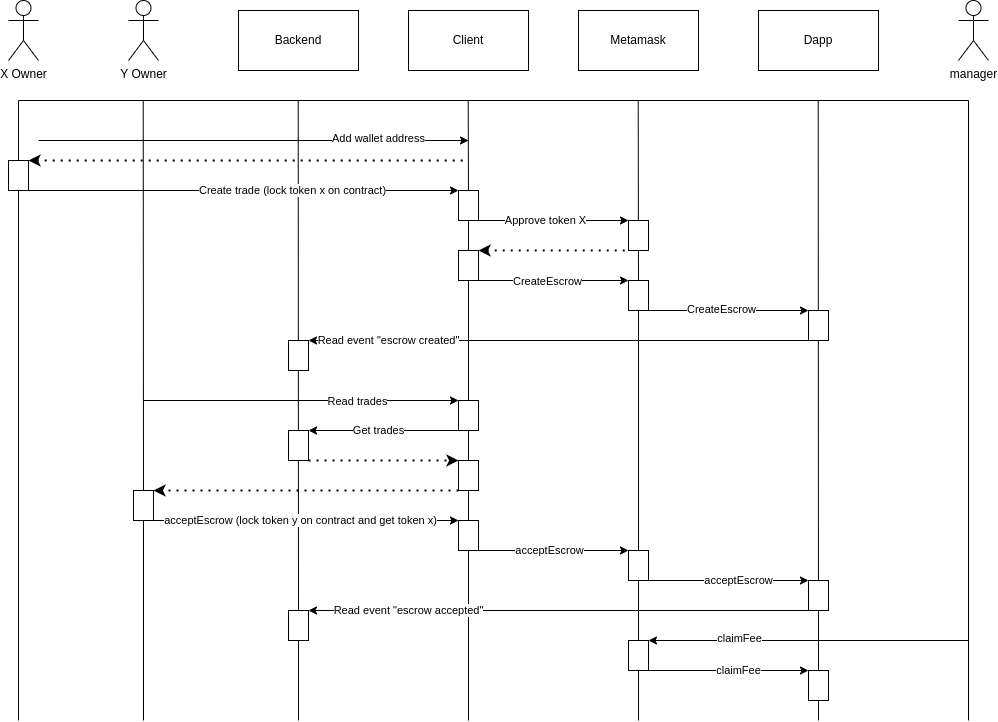

The diagram above was exported from draw.io. Its source (the exported page's mxGraphModel, read from the mxfile embedded in the PNG):
<mxGraphModel dx="1718" dy="494" grid="1" gridSize="10" guides="1" tooltips="1" connect="1" arrows="1" fold="1" page="0" pageScale="1" pageWidth="827" pageHeight="1169" math="0" shadow="0">
  <root>
    <mxCell id="0" />
    <mxCell id="1" parent="0" />
    <mxCell id="Ec-TCtzQb_xGLB4BRTtd-31" value="X Owner" style="shape=umlActor;verticalLabelPosition=bottom;verticalAlign=top;html=1;outlineConnect=0;" parent="1" vertex="1">
      <mxGeometry x="230" y="560" width="30" height="60" as="geometry" />
    </mxCell>
    <mxCell id="Ec-TCtzQb_xGLB4BRTtd-32" value="Y Owner" style="shape=umlActor;verticalLabelPosition=bottom;verticalAlign=top;html=1;outlineConnect=0;" parent="1" vertex="1">
      <mxGeometry x="350" y="560" width="30" height="60" as="geometry" />
    </mxCell>
    <mxCell id="Ec-TCtzQb_xGLB4BRTtd-33" value="Backend" style="rounded=0;whiteSpace=wrap;html=1;" parent="1" vertex="1">
      <mxGeometry x="460" y="570" width="120" height="60" as="geometry" />
    </mxCell>
    <mxCell id="Ec-TCtzQb_xGLB4BRTtd-54" value="Metamask" style="rounded=0;whiteSpace=wrap;html=1;" parent="1" vertex="1">
      <mxGeometry x="800" y="570" width="120" height="60" as="geometry" />
    </mxCell>
    <mxCell id="RBSB664dJUqIFKA1YDUn-1" value="Dapp" style="rounded=0;whiteSpace=wrap;html=1;" vertex="1" parent="1">
      <mxGeometry x="980" y="570" width="120" height="60" as="geometry" />
    </mxCell>
    <mxCell id="RBSB664dJUqIFKA1YDUn-4" value="Client" style="rounded=0;whiteSpace=wrap;html=1;" vertex="1" parent="1">
      <mxGeometry x="630" y="570" width="120" height="60" as="geometry" />
    </mxCell>
    <mxCell id="RBSB664dJUqIFKA1YDUn-5" value="" style="endArrow=none;html=1;rounded=0;" edge="1" parent="1">
      <mxGeometry width="50" height="50" relative="1" as="geometry">
        <mxPoint x="240" y="660" as="sourcePoint" />
        <mxPoint x="1190" y="660" as="targetPoint" />
      </mxGeometry>
    </mxCell>
    <mxCell id="RBSB664dJUqIFKA1YDUn-6" value="" style="endArrow=none;html=1;rounded=0;" edge="1" parent="1">
      <mxGeometry width="50" height="50" relative="1" as="geometry">
        <mxPoint x="240" y="1280" as="sourcePoint" />
        <mxPoint x="240" y="660" as="targetPoint" />
      </mxGeometry>
    </mxCell>
    <mxCell id="RBSB664dJUqIFKA1YDUn-7" value="" style="endArrow=none;html=1;rounded=0;startArrow=none;" edge="1" parent="1" source="RBSB664dJUqIFKA1YDUn-65">
      <mxGeometry width="50" height="50" relative="1" as="geometry">
        <mxPoint x="520" y="1320" as="sourcePoint" />
        <mxPoint x="519.71" y="660" as="targetPoint" />
      </mxGeometry>
    </mxCell>
    <mxCell id="RBSB664dJUqIFKA1YDUn-8" value="" style="endArrow=none;html=1;rounded=0;startArrow=none;" edge="1" parent="1" source="RBSB664dJUqIFKA1YDUn-53">
      <mxGeometry width="50" height="50" relative="1" as="geometry">
        <mxPoint x="365" y="1210" as="sourcePoint" />
        <mxPoint x="364.71000000000004" y="660" as="targetPoint" />
      </mxGeometry>
    </mxCell>
    <mxCell id="RBSB664dJUqIFKA1YDUn-9" value="" style="endArrow=none;html=1;rounded=0;startArrow=none;" edge="1" parent="1" source="RBSB664dJUqIFKA1YDUn-21">
      <mxGeometry width="50" height="50" relative="1" as="geometry">
        <mxPoint x="689.71" y="1080" as="sourcePoint" />
        <mxPoint x="689.71" y="660" as="targetPoint" />
      </mxGeometry>
    </mxCell>
    <mxCell id="RBSB664dJUqIFKA1YDUn-10" value="" style="endArrow=none;html=1;rounded=0;startArrow=none;" edge="1" parent="1" source="RBSB664dJUqIFKA1YDUn-29">
      <mxGeometry width="50" height="50" relative="1" as="geometry">
        <mxPoint x="859.71" y="1080" as="sourcePoint" />
        <mxPoint x="859.71" y="660" as="targetPoint" />
      </mxGeometry>
    </mxCell>
    <mxCell id="RBSB664dJUqIFKA1YDUn-11" value="" style="endArrow=none;html=1;rounded=0;startArrow=none;" edge="1" parent="1" source="RBSB664dJUqIFKA1YDUn-76">
      <mxGeometry width="50" height="50" relative="1" as="geometry">
        <mxPoint x="1040" y="1320" as="sourcePoint" />
        <mxPoint x="1039.71" y="660" as="targetPoint" />
      </mxGeometry>
    </mxCell>
    <mxCell id="RBSB664dJUqIFKA1YDUn-12" value="" style="endArrow=classic;html=1;rounded=0;" edge="1" parent="1">
      <mxGeometry width="50" height="50" relative="1" as="geometry">
        <mxPoint x="260" y="700" as="sourcePoint" />
        <mxPoint x="690" y="700" as="targetPoint" />
      </mxGeometry>
    </mxCell>
    <mxCell id="RBSB664dJUqIFKA1YDUn-13" value="Add wallet address" style="edgeLabel;html=1;align=center;verticalAlign=middle;resizable=0;points=[];" vertex="1" connectable="0" parent="RBSB664dJUqIFKA1YDUn-12">
      <mxGeometry x="0.3176" y="2" relative="1" as="geometry">
        <mxPoint x="56" as="offset" />
      </mxGeometry>
    </mxCell>
    <mxCell id="RBSB664dJUqIFKA1YDUn-14" value="" style="endArrow=none;dashed=1;html=1;dashPattern=1 3;strokeWidth=2;rounded=0;startArrow=classic;startFill=1;exitX=1;exitY=0;exitDx=0;exitDy=0;" edge="1" parent="1" source="RBSB664dJUqIFKA1YDUn-18">
      <mxGeometry width="50" height="50" relative="1" as="geometry">
        <mxPoint x="260" y="710" as="sourcePoint" />
        <mxPoint x="690" y="720" as="targetPoint" />
      </mxGeometry>
    </mxCell>
    <mxCell id="RBSB664dJUqIFKA1YDUn-16" value="" style="endArrow=classic;html=1;rounded=0;startArrow=none;exitX=1;exitY=1;exitDx=0;exitDy=0;entryX=0;entryY=0;entryDx=0;entryDy=0;" edge="1" parent="1" source="RBSB664dJUqIFKA1YDUn-18" target="RBSB664dJUqIFKA1YDUn-21">
      <mxGeometry width="50" height="50" relative="1" as="geometry">
        <mxPoint x="300" y="760" as="sourcePoint" />
        <mxPoint x="690" y="750" as="targetPoint" />
      </mxGeometry>
    </mxCell>
    <mxCell id="RBSB664dJUqIFKA1YDUn-17" value="Create trade (lock token x on contract)" style="edgeLabel;html=1;align=center;verticalAlign=middle;resizable=0;points=[];" vertex="1" connectable="0" parent="RBSB664dJUqIFKA1YDUn-16">
      <mxGeometry x="0.3176" y="2" relative="1" as="geometry">
        <mxPoint x="-20" y="2" as="offset" />
      </mxGeometry>
    </mxCell>
    <mxCell id="RBSB664dJUqIFKA1YDUn-18" value="" style="rounded=0;whiteSpace=wrap;html=1;" vertex="1" parent="1">
      <mxGeometry x="230" y="720" width="20" height="30" as="geometry" />
    </mxCell>
    <mxCell id="RBSB664dJUqIFKA1YDUn-21" value="" style="rounded=0;whiteSpace=wrap;html=1;" vertex="1" parent="1">
      <mxGeometry x="680" y="750" width="20" height="30" as="geometry" />
    </mxCell>
    <mxCell id="RBSB664dJUqIFKA1YDUn-22" value="" style="endArrow=none;html=1;rounded=0;startArrow=none;" edge="1" parent="1" source="RBSB664dJUqIFKA1YDUn-27" target="RBSB664dJUqIFKA1YDUn-21">
      <mxGeometry width="50" height="50" relative="1" as="geometry">
        <mxPoint x="689.71" y="1080" as="sourcePoint" />
        <mxPoint x="689.71" y="660" as="targetPoint" />
      </mxGeometry>
    </mxCell>
    <mxCell id="RBSB664dJUqIFKA1YDUn-23" value="" style="rounded=0;whiteSpace=wrap;html=1;" vertex="1" parent="1">
      <mxGeometry x="850" y="780" width="20" height="30" as="geometry" />
    </mxCell>
    <mxCell id="RBSB664dJUqIFKA1YDUn-24" value="" style="endArrow=classic;html=1;rounded=0;exitX=1;exitY=1;exitDx=0;exitDy=0;entryX=0;entryY=0;entryDx=0;entryDy=0;" edge="1" parent="1" source="RBSB664dJUqIFKA1YDUn-21" target="RBSB664dJUqIFKA1YDUn-23">
      <mxGeometry width="50" height="50" relative="1" as="geometry">
        <mxPoint x="640" y="870" as="sourcePoint" />
        <mxPoint x="690" y="820" as="targetPoint" />
      </mxGeometry>
    </mxCell>
    <mxCell id="RBSB664dJUqIFKA1YDUn-25" value="Approve token X" style="edgeLabel;html=1;align=center;verticalAlign=middle;resizable=0;points=[];" vertex="1" connectable="0" parent="RBSB664dJUqIFKA1YDUn-24">
      <mxGeometry x="-0.1067" relative="1" as="geometry">
        <mxPoint as="offset" />
      </mxGeometry>
    </mxCell>
    <mxCell id="RBSB664dJUqIFKA1YDUn-26" value="" style="endArrow=none;dashed=1;html=1;dashPattern=1 3;strokeWidth=2;rounded=0;startArrow=classic;startFill=1;exitX=1;exitY=0;exitDx=0;exitDy=0;entryX=0;entryY=1;entryDx=0;entryDy=0;" edge="1" parent="1" source="RBSB664dJUqIFKA1YDUn-27" target="RBSB664dJUqIFKA1YDUn-23">
      <mxGeometry width="50" height="50" relative="1" as="geometry">
        <mxPoint x="430" y="810" as="sourcePoint" />
        <mxPoint x="850" y="810" as="targetPoint" />
      </mxGeometry>
    </mxCell>
    <mxCell id="RBSB664dJUqIFKA1YDUn-27" value="" style="rounded=0;whiteSpace=wrap;html=1;" vertex="1" parent="1">
      <mxGeometry x="680" y="810" width="20" height="30" as="geometry" />
    </mxCell>
    <mxCell id="RBSB664dJUqIFKA1YDUn-28" value="" style="endArrow=none;html=1;rounded=0;startArrow=none;" edge="1" parent="1" source="RBSB664dJUqIFKA1YDUn-46" target="RBSB664dJUqIFKA1YDUn-27">
      <mxGeometry width="50" height="50" relative="1" as="geometry">
        <mxPoint x="689.71" y="1080" as="sourcePoint" />
        <mxPoint x="689.9861904761904" y="780" as="targetPoint" />
      </mxGeometry>
    </mxCell>
    <mxCell id="RBSB664dJUqIFKA1YDUn-29" value="" style="rounded=0;whiteSpace=wrap;html=1;" vertex="1" parent="1">
      <mxGeometry x="850" y="840" width="20" height="30" as="geometry" />
    </mxCell>
    <mxCell id="RBSB664dJUqIFKA1YDUn-30" value="" style="endArrow=none;html=1;rounded=0;startArrow=none;" edge="1" parent="1" source="RBSB664dJUqIFKA1YDUn-73" target="RBSB664dJUqIFKA1YDUn-29">
      <mxGeometry width="50" height="50" relative="1" as="geometry">
        <mxPoint x="860" y="1320" as="sourcePoint" />
        <mxPoint x="859.71" y="660" as="targetPoint" />
      </mxGeometry>
    </mxCell>
    <mxCell id="RBSB664dJUqIFKA1YDUn-31" value="" style="endArrow=classic;html=1;rounded=0;exitX=1;exitY=1;exitDx=0;exitDy=0;entryX=0;entryY=0;entryDx=0;entryDy=0;" edge="1" parent="1" source="RBSB664dJUqIFKA1YDUn-27" target="RBSB664dJUqIFKA1YDUn-29">
      <mxGeometry width="50" height="50" relative="1" as="geometry">
        <mxPoint x="750" y="950" as="sourcePoint" />
        <mxPoint x="800" y="900" as="targetPoint" />
      </mxGeometry>
    </mxCell>
    <mxCell id="RBSB664dJUqIFKA1YDUn-32" value="CreateEscrow" style="edgeLabel;html=1;align=center;verticalAlign=middle;resizable=0;points=[];" vertex="1" connectable="0" parent="RBSB664dJUqIFKA1YDUn-31">
      <mxGeometry x="-0.0849" y="-1" relative="1" as="geometry">
        <mxPoint as="offset" />
      </mxGeometry>
    </mxCell>
    <mxCell id="RBSB664dJUqIFKA1YDUn-33" value="" style="rounded=0;whiteSpace=wrap;html=1;" vertex="1" parent="1">
      <mxGeometry x="1030" y="870" width="20" height="30" as="geometry" />
    </mxCell>
    <mxCell id="RBSB664dJUqIFKA1YDUn-34" value="" style="endArrow=classic;html=1;rounded=0;exitX=1;exitY=1;exitDx=0;exitDy=0;entryX=0;entryY=0;entryDx=0;entryDy=0;" edge="1" parent="1" source="RBSB664dJUqIFKA1YDUn-29" target="RBSB664dJUqIFKA1YDUn-33">
      <mxGeometry width="50" height="50" relative="1" as="geometry">
        <mxPoint x="690" y="950" as="sourcePoint" />
        <mxPoint x="740" y="900" as="targetPoint" />
      </mxGeometry>
    </mxCell>
    <mxCell id="RBSB664dJUqIFKA1YDUn-35" value="CreateEscrow" style="edgeLabel;html=1;align=center;verticalAlign=middle;resizable=0;points=[];" vertex="1" connectable="0" parent="RBSB664dJUqIFKA1YDUn-34">
      <mxGeometry x="-0.0983" y="1" relative="1" as="geometry">
        <mxPoint as="offset" />
      </mxGeometry>
    </mxCell>
    <mxCell id="RBSB664dJUqIFKA1YDUn-36" value="" style="rounded=0;whiteSpace=wrap;html=1;" vertex="1" parent="1">
      <mxGeometry x="510" y="900" width="20" height="30" as="geometry" />
    </mxCell>
    <mxCell id="RBSB664dJUqIFKA1YDUn-37" value="" style="endArrow=classic;html=1;rounded=0;exitX=0;exitY=1;exitDx=0;exitDy=0;entryX=1;entryY=0;entryDx=0;entryDy=0;" edge="1" parent="1" source="RBSB664dJUqIFKA1YDUn-33" target="RBSB664dJUqIFKA1YDUn-36">
      <mxGeometry width="50" height="50" relative="1" as="geometry">
        <mxPoint x="690" y="950" as="sourcePoint" />
        <mxPoint x="740" y="900" as="targetPoint" />
      </mxGeometry>
    </mxCell>
    <mxCell id="RBSB664dJUqIFKA1YDUn-40" value="Read event &quot;escrow created&quot;" style="edgeLabel;html=1;align=center;verticalAlign=middle;resizable=0;points=[];" vertex="1" connectable="0" parent="RBSB664dJUqIFKA1YDUn-37">
      <mxGeometry x="0.7142" y="1" relative="1" as="geometry">
        <mxPoint x="8" y="-1" as="offset" />
      </mxGeometry>
    </mxCell>
    <mxCell id="RBSB664dJUqIFKA1YDUn-44" value="" style="endArrow=classic;html=1;rounded=0;entryX=0;entryY=0;entryDx=0;entryDy=0;" edge="1" parent="1" target="RBSB664dJUqIFKA1YDUn-46">
      <mxGeometry width="50" height="50" relative="1" as="geometry">
        <mxPoint x="365" y="960" as="sourcePoint" />
        <mxPoint x="675" y="960" as="targetPoint" />
      </mxGeometry>
    </mxCell>
    <mxCell id="RBSB664dJUqIFKA1YDUn-45" value="Read trades" style="edgeLabel;html=1;align=center;verticalAlign=middle;resizable=0;points=[];" vertex="1" connectable="0" parent="RBSB664dJUqIFKA1YDUn-44">
      <mxGeometry x="0.353" y="-1" relative="1" as="geometry">
        <mxPoint as="offset" />
      </mxGeometry>
    </mxCell>
    <mxCell id="RBSB664dJUqIFKA1YDUn-46" value="" style="rounded=0;whiteSpace=wrap;html=1;" vertex="1" parent="1">
      <mxGeometry x="680" y="960" width="20" height="30" as="geometry" />
    </mxCell>
    <mxCell id="RBSB664dJUqIFKA1YDUn-47" value="" style="endArrow=none;html=1;rounded=0;" edge="1" parent="1" target="RBSB664dJUqIFKA1YDUn-46">
      <mxGeometry width="50" height="50" relative="1" as="geometry">
        <mxPoint x="690" y="1280" as="sourcePoint" />
        <mxPoint x="689.9829411764708" y="840" as="targetPoint" />
      </mxGeometry>
    </mxCell>
    <mxCell id="RBSB664dJUqIFKA1YDUn-48" value="" style="rounded=0;whiteSpace=wrap;html=1;" vertex="1" parent="1">
      <mxGeometry x="510" y="990" width="20" height="30" as="geometry" />
    </mxCell>
    <mxCell id="RBSB664dJUqIFKA1YDUn-49" value="" style="endArrow=classic;html=1;rounded=0;exitX=0;exitY=1;exitDx=0;exitDy=0;entryX=1;entryY=0;entryDx=0;entryDy=0;" edge="1" parent="1" source="RBSB664dJUqIFKA1YDUn-46" target="RBSB664dJUqIFKA1YDUn-48">
      <mxGeometry width="50" height="50" relative="1" as="geometry">
        <mxPoint x="600" y="990" as="sourcePoint" />
        <mxPoint x="650" y="940" as="targetPoint" />
      </mxGeometry>
    </mxCell>
    <mxCell id="RBSB664dJUqIFKA1YDUn-50" value="Get trades" style="edgeLabel;html=1;align=center;verticalAlign=middle;resizable=0;points=[];" vertex="1" connectable="0" parent="1">
      <mxGeometry x="599.9985714285714" y="990" as="geometry" />
    </mxCell>
    <mxCell id="RBSB664dJUqIFKA1YDUn-51" value="" style="rounded=0;whiteSpace=wrap;html=1;" vertex="1" parent="1">
      <mxGeometry x="680" y="1020" width="20" height="30" as="geometry" />
    </mxCell>
    <mxCell id="RBSB664dJUqIFKA1YDUn-52" value="" style="endArrow=classic;dashed=1;html=1;dashPattern=1 3;strokeWidth=2;rounded=0;exitX=1;exitY=1;exitDx=0;exitDy=0;entryX=0;entryY=0;entryDx=0;entryDy=0;startArrow=none;startFill=0;endFill=1;" edge="1" parent="1" source="RBSB664dJUqIFKA1YDUn-48" target="RBSB664dJUqIFKA1YDUn-51">
      <mxGeometry width="50" height="50" relative="1" as="geometry">
        <mxPoint x="640" y="990" as="sourcePoint" />
        <mxPoint x="690" y="940" as="targetPoint" />
      </mxGeometry>
    </mxCell>
    <mxCell id="RBSB664dJUqIFKA1YDUn-53" value="" style="rounded=0;whiteSpace=wrap;html=1;" vertex="1" parent="1">
      <mxGeometry x="355" y="1050" width="20" height="30" as="geometry" />
    </mxCell>
    <mxCell id="RBSB664dJUqIFKA1YDUn-54" value="" style="endArrow=none;html=1;rounded=0;" edge="1" parent="1" target="RBSB664dJUqIFKA1YDUn-53">
      <mxGeometry width="50" height="50" relative="1" as="geometry">
        <mxPoint x="365" y="1280" as="sourcePoint" />
        <mxPoint x="364.71000000000026" y="660" as="targetPoint" />
      </mxGeometry>
    </mxCell>
    <mxCell id="RBSB664dJUqIFKA1YDUn-55" value="" style="endArrow=classic;dashed=1;html=1;dashPattern=1 3;strokeWidth=2;rounded=0;exitX=0;exitY=1;exitDx=0;exitDy=0;entryX=1;entryY=0;entryDx=0;entryDy=0;startArrow=none;startFill=0;endFill=1;" edge="1" parent="1" source="RBSB664dJUqIFKA1YDUn-51" target="RBSB664dJUqIFKA1YDUn-53">
      <mxGeometry width="50" height="50" relative="1" as="geometry">
        <mxPoint x="540" y="1030" as="sourcePoint" />
        <mxPoint x="690" y="1030" as="targetPoint" />
      </mxGeometry>
    </mxCell>
    <mxCell id="RBSB664dJUqIFKA1YDUn-56" value="" style="rounded=0;whiteSpace=wrap;html=1;" vertex="1" parent="1">
      <mxGeometry x="680" y="1080" width="20" height="30" as="geometry" />
    </mxCell>
    <mxCell id="RBSB664dJUqIFKA1YDUn-57" value="" style="endArrow=classic;html=1;rounded=0;exitX=1;exitY=1;exitDx=0;exitDy=0;entryX=0;entryY=0;entryDx=0;entryDy=0;" edge="1" parent="1" source="RBSB664dJUqIFKA1YDUn-53" target="RBSB664dJUqIFKA1YDUn-56">
      <mxGeometry width="50" height="50" relative="1" as="geometry">
        <mxPoint x="720" y="1040" as="sourcePoint" />
        <mxPoint x="770" y="990" as="targetPoint" />
      </mxGeometry>
    </mxCell>
    <mxCell id="RBSB664dJUqIFKA1YDUn-58" value="acceptEscrow (lock token y on contract and get token x)" style="edgeLabel;html=1;align=center;verticalAlign=middle;resizable=0;points=[];" vertex="1" connectable="0" parent="RBSB664dJUqIFKA1YDUn-57">
      <mxGeometry x="0.2802" relative="1" as="geometry">
        <mxPoint x="-48" as="offset" />
      </mxGeometry>
    </mxCell>
    <mxCell id="RBSB664dJUqIFKA1YDUn-59" value="" style="rounded=0;whiteSpace=wrap;html=1;" vertex="1" parent="1">
      <mxGeometry x="850" y="1110" width="20" height="30" as="geometry" />
    </mxCell>
    <mxCell id="RBSB664dJUqIFKA1YDUn-60" value="" style="endArrow=classic;html=1;rounded=0;exitX=1;exitY=1;exitDx=0;exitDy=0;entryX=0;entryY=0;entryDx=0;entryDy=0;" edge="1" parent="1" source="RBSB664dJUqIFKA1YDUn-56" target="RBSB664dJUqIFKA1YDUn-59">
      <mxGeometry width="50" height="50" relative="1" as="geometry">
        <mxPoint x="740" y="1050" as="sourcePoint" />
        <mxPoint x="790" y="1000" as="targetPoint" />
      </mxGeometry>
    </mxCell>
    <mxCell id="RBSB664dJUqIFKA1YDUn-61" value="acceptEscrow" style="edgeLabel;html=1;align=center;verticalAlign=middle;resizable=0;points=[];" vertex="1" connectable="0" parent="RBSB664dJUqIFKA1YDUn-60">
      <mxGeometry x="0.1871" y="-1" relative="1" as="geometry">
        <mxPoint x="-19" y="-1" as="offset" />
      </mxGeometry>
    </mxCell>
    <mxCell id="RBSB664dJUqIFKA1YDUn-62" value="" style="rounded=0;whiteSpace=wrap;html=1;" vertex="1" parent="1">
      <mxGeometry x="1030" y="1140" width="20" height="30" as="geometry" />
    </mxCell>
    <mxCell id="RBSB664dJUqIFKA1YDUn-63" value="" style="endArrow=classic;html=1;rounded=0;exitX=1;exitY=1;exitDx=0;exitDy=0;entryX=0;entryY=0;entryDx=0;entryDy=0;" edge="1" parent="1" source="RBSB664dJUqIFKA1YDUn-59" target="RBSB664dJUqIFKA1YDUn-62">
      <mxGeometry width="50" height="50" relative="1" as="geometry">
        <mxPoint x="710" y="1040" as="sourcePoint" />
        <mxPoint x="760" y="990" as="targetPoint" />
      </mxGeometry>
    </mxCell>
    <mxCell id="RBSB664dJUqIFKA1YDUn-64" value="acceptEscrow" style="edgeLabel;html=1;align=center;verticalAlign=middle;resizable=0;points=[];" vertex="1" connectable="0" parent="RBSB664dJUqIFKA1YDUn-63">
      <mxGeometry x="-0.2286" y="2" relative="1" as="geometry">
        <mxPoint x="28" y="2" as="offset" />
      </mxGeometry>
    </mxCell>
    <mxCell id="RBSB664dJUqIFKA1YDUn-65" value="" style="rounded=0;whiteSpace=wrap;html=1;" vertex="1" parent="1">
      <mxGeometry x="510" y="1170" width="20" height="30" as="geometry" />
    </mxCell>
    <mxCell id="RBSB664dJUqIFKA1YDUn-66" value="" style="endArrow=none;html=1;rounded=0;" edge="1" parent="1" target="RBSB664dJUqIFKA1YDUn-65">
      <mxGeometry width="50" height="50" relative="1" as="geometry">
        <mxPoint x="520" y="1280" as="sourcePoint" />
        <mxPoint x="519.71" y="660" as="targetPoint" />
      </mxGeometry>
    </mxCell>
    <mxCell id="RBSB664dJUqIFKA1YDUn-67" value="" style="endArrow=classic;html=1;rounded=0;exitX=0;exitY=1;exitDx=0;exitDy=0;entryX=1;entryY=0;entryDx=0;entryDy=0;" edge="1" parent="1" source="RBSB664dJUqIFKA1YDUn-62" target="RBSB664dJUqIFKA1YDUn-65">
      <mxGeometry width="50" height="50" relative="1" as="geometry">
        <mxPoint x="790" y="1080" as="sourcePoint" />
        <mxPoint x="840" y="1030" as="targetPoint" />
      </mxGeometry>
    </mxCell>
    <mxCell id="RBSB664dJUqIFKA1YDUn-68" value="Read event &quot;escrow accepted&quot;" style="edgeLabel;html=1;align=center;verticalAlign=middle;resizable=0;points=[];" vertex="1" connectable="0" parent="RBSB664dJUqIFKA1YDUn-67">
      <mxGeometry x="0.6977" y="-1" relative="1" as="geometry">
        <mxPoint x="24" y="1" as="offset" />
      </mxGeometry>
    </mxCell>
    <mxCell id="RBSB664dJUqIFKA1YDUn-69" value="manager&lt;br&gt;" style="shape=umlActor;verticalLabelPosition=bottom;verticalAlign=top;html=1;outlineConnect=0;" vertex="1" parent="1">
      <mxGeometry x="1180" y="560" width="30" height="60" as="geometry" />
    </mxCell>
    <mxCell id="RBSB664dJUqIFKA1YDUn-70" value="" style="endArrow=none;html=1;rounded=0;" edge="1" parent="1">
      <mxGeometry width="50" height="50" relative="1" as="geometry">
        <mxPoint x="1190" y="1280" as="sourcePoint" />
        <mxPoint x="1190" y="660" as="targetPoint" />
      </mxGeometry>
    </mxCell>
    <mxCell id="RBSB664dJUqIFKA1YDUn-72" value="" style="endArrow=classic;html=1;rounded=0;entryX=1;entryY=0;entryDx=0;entryDy=0;" edge="1" parent="1" target="RBSB664dJUqIFKA1YDUn-73">
      <mxGeometry width="50" height="50" relative="1" as="geometry">
        <mxPoint x="1190" y="1200" as="sourcePoint" />
        <mxPoint x="860" y="1200" as="targetPoint" />
      </mxGeometry>
    </mxCell>
    <mxCell id="RBSB664dJUqIFKA1YDUn-75" value="claimFee" style="edgeLabel;html=1;align=center;verticalAlign=middle;resizable=0;points=[];" vertex="1" connectable="0" parent="RBSB664dJUqIFKA1YDUn-72">
      <mxGeometry x="0.4321" y="-2" relative="1" as="geometry">
        <mxPoint as="offset" />
      </mxGeometry>
    </mxCell>
    <mxCell id="RBSB664dJUqIFKA1YDUn-73" value="" style="rounded=0;whiteSpace=wrap;html=1;" vertex="1" parent="1">
      <mxGeometry x="850" y="1200" width="20" height="30" as="geometry" />
    </mxCell>
    <mxCell id="RBSB664dJUqIFKA1YDUn-74" value="" style="endArrow=none;html=1;rounded=0;" edge="1" parent="1" target="RBSB664dJUqIFKA1YDUn-73">
      <mxGeometry width="50" height="50" relative="1" as="geometry">
        <mxPoint x="860" y="1280" as="sourcePoint" />
        <mxPoint x="860" y="870" as="targetPoint" />
      </mxGeometry>
    </mxCell>
    <mxCell id="RBSB664dJUqIFKA1YDUn-76" value="" style="rounded=0;whiteSpace=wrap;html=1;" vertex="1" parent="1">
      <mxGeometry x="1030" y="1230" width="20" height="30" as="geometry" />
    </mxCell>
    <mxCell id="RBSB664dJUqIFKA1YDUn-77" value="" style="endArrow=none;html=1;rounded=0;" edge="1" parent="1" target="RBSB664dJUqIFKA1YDUn-76">
      <mxGeometry width="50" height="50" relative="1" as="geometry">
        <mxPoint x="1040" y="1280" as="sourcePoint" />
        <mxPoint x="1039.71" y="660" as="targetPoint" />
      </mxGeometry>
    </mxCell>
    <mxCell id="RBSB664dJUqIFKA1YDUn-78" value="" style="endArrow=classic;html=1;rounded=0;exitX=1;exitY=1;exitDx=0;exitDy=0;entryX=0;entryY=0;entryDx=0;entryDy=0;" edge="1" parent="1" source="RBSB664dJUqIFKA1YDUn-73" target="RBSB664dJUqIFKA1YDUn-76">
      <mxGeometry width="50" height="50" relative="1" as="geometry">
        <mxPoint x="910" y="1150" as="sourcePoint" />
        <mxPoint x="960" y="1100" as="targetPoint" />
      </mxGeometry>
    </mxCell>
    <mxCell id="RBSB664dJUqIFKA1YDUn-79" value="claimFee" style="edgeLabel;html=1;align=center;verticalAlign=middle;resizable=0;points=[];" vertex="1" connectable="0" parent="RBSB664dJUqIFKA1YDUn-78">
      <mxGeometry x="0.1857" relative="1" as="geometry">
        <mxPoint x="-5" as="offset" />
      </mxGeometry>
    </mxCell>
  </root>
</mxGraphModel>